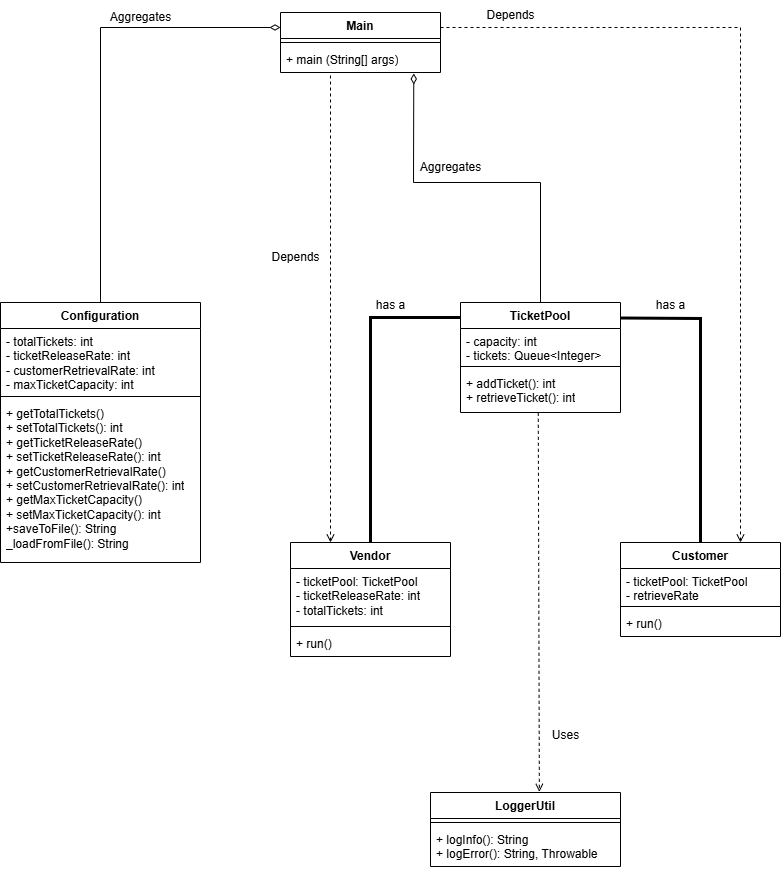

The diagram above was exported from draw.io. Its source (the exported page's mxGraphModel, read from the mxfile embedded in the PNG):
<mxGraphModel dx="1500" dy="1846" grid="1" gridSize="10" guides="1" tooltips="1" connect="1" arrows="1" fold="1" page="1" pageScale="1" pageWidth="850" pageHeight="1100" math="0" shadow="0" extFonts="Permanent Marker^https://fonts.googleapis.com/css?family=Permanent+Marker">
  <root>
    <mxCell id="0" />
    <mxCell id="1" parent="0" />
    <mxCell id="gGza_Kne7LehLX0YPQrh-1" value="Main" style="swimlane;fontStyle=1;align=center;verticalAlign=top;childLayout=stackLayout;horizontal=1;startSize=26;horizontalStack=0;resizeParent=1;resizeParentMax=0;resizeLast=0;collapsible=1;marginBottom=0;whiteSpace=wrap;html=1;" parent="1" vertex="1">
      <mxGeometry x="340" y="-250" width="160" height="60" as="geometry" />
    </mxCell>
    <mxCell id="gGza_Kne7LehLX0YPQrh-3" value="" style="line;strokeWidth=1;fillColor=none;align=left;verticalAlign=middle;spacingTop=-1;spacingLeft=3;spacingRight=3;rotatable=0;labelPosition=right;points=[];portConstraint=eastwest;strokeColor=inherit;" parent="gGza_Kne7LehLX0YPQrh-1" vertex="1">
      <mxGeometry y="26" width="160" height="8" as="geometry" />
    </mxCell>
    <mxCell id="gGza_Kne7LehLX0YPQrh-4" value="+ main (String[] args)" style="text;strokeColor=none;fillColor=none;align=left;verticalAlign=top;spacingLeft=4;spacingRight=4;overflow=hidden;rotatable=0;points=[[0,0.5],[1,0.5]];portConstraint=eastwest;whiteSpace=wrap;html=1;" parent="gGza_Kne7LehLX0YPQrh-1" vertex="1">
      <mxGeometry y="34" width="160" height="26" as="geometry" />
    </mxCell>
    <mxCell id="gGza_Kne7LehLX0YPQrh-5" value="Configuration" style="swimlane;fontStyle=1;align=center;verticalAlign=top;childLayout=stackLayout;horizontal=1;startSize=26;horizontalStack=0;resizeParent=1;resizeParentMax=0;resizeLast=0;collapsible=1;marginBottom=0;whiteSpace=wrap;html=1;" parent="1" vertex="1">
      <mxGeometry x="60" y="40" width="200" height="260" as="geometry" />
    </mxCell>
    <mxCell id="gGza_Kne7LehLX0YPQrh-6" value="- totalTickets: int&lt;div&gt;- ticketReleaseRate: int&lt;/div&gt;&lt;div&gt;- customerRetrievalRate: int&lt;/div&gt;&lt;div&gt;- maxTicketCapacity: int&lt;/div&gt;" style="text;strokeColor=none;fillColor=none;align=left;verticalAlign=top;spacingLeft=4;spacingRight=4;overflow=hidden;rotatable=0;points=[[0,0.5],[1,0.5]];portConstraint=eastwest;whiteSpace=wrap;html=1;" parent="gGza_Kne7LehLX0YPQrh-5" vertex="1">
      <mxGeometry y="26" width="200" height="64" as="geometry" />
    </mxCell>
    <mxCell id="gGza_Kne7LehLX0YPQrh-7" value="" style="line;strokeWidth=1;fillColor=none;align=left;verticalAlign=middle;spacingTop=-1;spacingLeft=3;spacingRight=3;rotatable=0;labelPosition=right;points=[];portConstraint=eastwest;strokeColor=inherit;" parent="gGza_Kne7LehLX0YPQrh-5" vertex="1">
      <mxGeometry y="90" width="200" height="8" as="geometry" />
    </mxCell>
    <mxCell id="gGza_Kne7LehLX0YPQrh-8" value="+ getTotalTickets()&lt;div&gt;+ setTotalTickets(): int&lt;/div&gt;&lt;div&gt;+ getTicketReleaseRate()&lt;/div&gt;&lt;div&gt;+ setTicketReleaseRate(): int&lt;/div&gt;&lt;div&gt;+ getCustomerRetrievalRate()&lt;/div&gt;&lt;div&gt;+ setCustomerRetrievalRate(): int&lt;/div&gt;&lt;div&gt;+ getMaxTicketCapacity()&lt;/div&gt;&lt;div&gt;+ setMaxTicketCapacity(): int&lt;/div&gt;&lt;div&gt;+saveToFile(): String&lt;/div&gt;&lt;div&gt;_loadFromFile(): String&amp;nbsp;&lt;/div&gt;" style="text;strokeColor=none;fillColor=none;align=left;verticalAlign=top;spacingLeft=4;spacingRight=4;overflow=hidden;rotatable=0;points=[[0,0.5],[1,0.5]];portConstraint=eastwest;whiteSpace=wrap;html=1;" parent="gGza_Kne7LehLX0YPQrh-5" vertex="1">
      <mxGeometry y="98" width="200" height="162" as="geometry" />
    </mxCell>
    <mxCell id="EYTyQrWM1s6jSD3GAzug-1" value="TicketPool" style="swimlane;fontStyle=1;align=center;verticalAlign=top;childLayout=stackLayout;horizontal=1;startSize=26;horizontalStack=0;resizeParent=1;resizeParentMax=0;resizeLast=0;collapsible=1;marginBottom=0;whiteSpace=wrap;html=1;" vertex="1" parent="1">
      <mxGeometry x="520" y="40" width="160" height="110" as="geometry" />
    </mxCell>
    <mxCell id="EYTyQrWM1s6jSD3GAzug-2" value="- capacity: int&lt;div&gt;- tickets: Queue&amp;lt;Integer&amp;gt;&lt;/div&gt;" style="text;strokeColor=none;fillColor=none;align=left;verticalAlign=top;spacingLeft=4;spacingRight=4;overflow=hidden;rotatable=0;points=[[0,0.5],[1,0.5]];portConstraint=eastwest;whiteSpace=wrap;html=1;" vertex="1" parent="EYTyQrWM1s6jSD3GAzug-1">
      <mxGeometry y="26" width="160" height="34" as="geometry" />
    </mxCell>
    <mxCell id="EYTyQrWM1s6jSD3GAzug-3" value="" style="line;strokeWidth=1;fillColor=none;align=left;verticalAlign=middle;spacingTop=-1;spacingLeft=3;spacingRight=3;rotatable=0;labelPosition=right;points=[];portConstraint=eastwest;strokeColor=inherit;" vertex="1" parent="EYTyQrWM1s6jSD3GAzug-1">
      <mxGeometry y="60" width="160" height="8" as="geometry" />
    </mxCell>
    <mxCell id="EYTyQrWM1s6jSD3GAzug-4" value="+ addTicket(): int&lt;div&gt;+ retrieveTicket(): int&lt;/div&gt;" style="text;strokeColor=none;fillColor=none;align=left;verticalAlign=top;spacingLeft=4;spacingRight=4;overflow=hidden;rotatable=0;points=[[0,0.5],[1,0.5]];portConstraint=eastwest;whiteSpace=wrap;html=1;" vertex="1" parent="EYTyQrWM1s6jSD3GAzug-1">
      <mxGeometry y="68" width="160" height="42" as="geometry" />
    </mxCell>
    <mxCell id="EYTyQrWM1s6jSD3GAzug-5" value="Vendor" style="swimlane;fontStyle=1;align=center;verticalAlign=top;childLayout=stackLayout;horizontal=1;startSize=26;horizontalStack=0;resizeParent=1;resizeParentMax=0;resizeLast=0;collapsible=1;marginBottom=0;whiteSpace=wrap;html=1;" vertex="1" parent="1">
      <mxGeometry x="350" y="280" width="160" height="114" as="geometry" />
    </mxCell>
    <mxCell id="EYTyQrWM1s6jSD3GAzug-6" value="- ticketPool: TicketPool&lt;div&gt;- ticketReleaseRate: int&lt;/div&gt;&lt;div&gt;- totalTickets: int&lt;/div&gt;" style="text;strokeColor=none;fillColor=none;align=left;verticalAlign=top;spacingLeft=4;spacingRight=4;overflow=hidden;rotatable=0;points=[[0,0.5],[1,0.5]];portConstraint=eastwest;whiteSpace=wrap;html=1;" vertex="1" parent="EYTyQrWM1s6jSD3GAzug-5">
      <mxGeometry y="26" width="160" height="54" as="geometry" />
    </mxCell>
    <mxCell id="EYTyQrWM1s6jSD3GAzug-7" value="" style="line;strokeWidth=1;fillColor=none;align=left;verticalAlign=middle;spacingTop=-1;spacingLeft=3;spacingRight=3;rotatable=0;labelPosition=right;points=[];portConstraint=eastwest;strokeColor=inherit;" vertex="1" parent="EYTyQrWM1s6jSD3GAzug-5">
      <mxGeometry y="80" width="160" height="8" as="geometry" />
    </mxCell>
    <mxCell id="EYTyQrWM1s6jSD3GAzug-8" value="+ run()" style="text;strokeColor=none;fillColor=none;align=left;verticalAlign=top;spacingLeft=4;spacingRight=4;overflow=hidden;rotatable=0;points=[[0,0.5],[1,0.5]];portConstraint=eastwest;whiteSpace=wrap;html=1;" vertex="1" parent="EYTyQrWM1s6jSD3GAzug-5">
      <mxGeometry y="88" width="160" height="26" as="geometry" />
    </mxCell>
    <mxCell id="EYTyQrWM1s6jSD3GAzug-9" value="Customer" style="swimlane;fontStyle=1;align=center;verticalAlign=top;childLayout=stackLayout;horizontal=1;startSize=26;horizontalStack=0;resizeParent=1;resizeParentMax=0;resizeLast=0;collapsible=1;marginBottom=0;whiteSpace=wrap;html=1;" vertex="1" parent="1">
      <mxGeometry x="680" y="280" width="160" height="94" as="geometry" />
    </mxCell>
    <mxCell id="EYTyQrWM1s6jSD3GAzug-10" value="- ticketPool: TicketPool&lt;div&gt;- retrieveRate&lt;/div&gt;" style="text;strokeColor=none;fillColor=none;align=left;verticalAlign=top;spacingLeft=4;spacingRight=4;overflow=hidden;rotatable=0;points=[[0,0.5],[1,0.5]];portConstraint=eastwest;whiteSpace=wrap;html=1;" vertex="1" parent="EYTyQrWM1s6jSD3GAzug-9">
      <mxGeometry y="26" width="160" height="34" as="geometry" />
    </mxCell>
    <mxCell id="EYTyQrWM1s6jSD3GAzug-11" value="" style="line;strokeWidth=1;fillColor=none;align=left;verticalAlign=middle;spacingTop=-1;spacingLeft=3;spacingRight=3;rotatable=0;labelPosition=right;points=[];portConstraint=eastwest;strokeColor=inherit;" vertex="1" parent="EYTyQrWM1s6jSD3GAzug-9">
      <mxGeometry y="60" width="160" height="8" as="geometry" />
    </mxCell>
    <mxCell id="EYTyQrWM1s6jSD3GAzug-12" value="+ run()" style="text;strokeColor=none;fillColor=none;align=left;verticalAlign=top;spacingLeft=4;spacingRight=4;overflow=hidden;rotatable=0;points=[[0,0.5],[1,0.5]];portConstraint=eastwest;whiteSpace=wrap;html=1;" vertex="1" parent="EYTyQrWM1s6jSD3GAzug-9">
      <mxGeometry y="68" width="160" height="26" as="geometry" />
    </mxCell>
    <mxCell id="EYTyQrWM1s6jSD3GAzug-13" value="LoggerUtil" style="swimlane;fontStyle=1;align=center;verticalAlign=top;childLayout=stackLayout;horizontal=1;startSize=26;horizontalStack=0;resizeParent=1;resizeParentMax=0;resizeLast=0;collapsible=1;marginBottom=0;whiteSpace=wrap;html=1;" vertex="1" parent="1">
      <mxGeometry x="490" y="530" width="190" height="74" as="geometry" />
    </mxCell>
    <mxCell id="EYTyQrWM1s6jSD3GAzug-15" value="" style="line;strokeWidth=1;fillColor=none;align=left;verticalAlign=middle;spacingTop=-1;spacingLeft=3;spacingRight=3;rotatable=0;labelPosition=right;points=[];portConstraint=eastwest;strokeColor=inherit;" vertex="1" parent="EYTyQrWM1s6jSD3GAzug-13">
      <mxGeometry y="26" width="190" height="8" as="geometry" />
    </mxCell>
    <mxCell id="EYTyQrWM1s6jSD3GAzug-16" value="+ logInfo(): String&lt;div&gt;+ logError(): String, Throwable&lt;/div&gt;" style="text;strokeColor=none;fillColor=none;align=left;verticalAlign=top;spacingLeft=4;spacingRight=4;overflow=hidden;rotatable=0;points=[[0,0.5],[1,0.5]];portConstraint=eastwest;whiteSpace=wrap;html=1;" vertex="1" parent="EYTyQrWM1s6jSD3GAzug-13">
      <mxGeometry y="34" width="190" height="40" as="geometry" />
    </mxCell>
    <mxCell id="EYTyQrWM1s6jSD3GAzug-17" value="" style="endArrow=none;startArrow=none;endFill=0;startFill=0;endSize=8;html=1;verticalAlign=bottom;labelBackgroundColor=none;strokeWidth=3;rounded=0;exitX=0.5;exitY=0;exitDx=0;exitDy=0;" edge="1" parent="1" source="EYTyQrWM1s6jSD3GAzug-5">
      <mxGeometry width="160" relative="1" as="geometry">
        <mxPoint x="440" y="330" as="sourcePoint" />
        <mxPoint x="520" y="55" as="targetPoint" />
        <Array as="points">
          <mxPoint x="430" y="55" />
        </Array>
      </mxGeometry>
    </mxCell>
    <mxCell id="EYTyQrWM1s6jSD3GAzug-18" value="" style="endArrow=none;startArrow=none;endFill=0;startFill=0;endSize=8;html=1;verticalAlign=bottom;labelBackgroundColor=none;strokeWidth=3;rounded=0;entryX=0.998;entryY=0.141;entryDx=0;entryDy=0;entryPerimeter=0;exitX=0.5;exitY=0;exitDx=0;exitDy=0;" edge="1" parent="1" source="EYTyQrWM1s6jSD3GAzug-9" target="EYTyQrWM1s6jSD3GAzug-1">
      <mxGeometry width="160" relative="1" as="geometry">
        <mxPoint x="550" y="200" as="sourcePoint" />
        <mxPoint x="570" y="220" as="targetPoint" />
        <Array as="points">
          <mxPoint x="760" y="56" />
        </Array>
      </mxGeometry>
    </mxCell>
    <mxCell id="EYTyQrWM1s6jSD3GAzug-21" value="has a" style="text;html=1;align=center;verticalAlign=middle;resizable=0;points=[];autosize=1;strokeColor=none;fillColor=none;" vertex="1" parent="1">
      <mxGeometry x="425" y="28" width="50" height="30" as="geometry" />
    </mxCell>
    <mxCell id="EYTyQrWM1s6jSD3GAzug-22" value="has a" style="text;html=1;align=center;verticalAlign=middle;resizable=0;points=[];autosize=1;strokeColor=none;fillColor=none;" vertex="1" parent="1">
      <mxGeometry x="705" y="28" width="50" height="30" as="geometry" />
    </mxCell>
    <mxCell id="EYTyQrWM1s6jSD3GAzug-23" value="" style="endArrow=open;html=1;rounded=0;align=center;verticalAlign=bottom;dashed=1;endFill=0;labelBackgroundColor=none;exitX=1;exitY=0.25;exitDx=0;exitDy=0;entryX=0.75;entryY=0;entryDx=0;entryDy=0;" edge="1" parent="1" source="gGza_Kne7LehLX0YPQrh-1" target="EYTyQrWM1s6jSD3GAzug-9">
      <mxGeometry relative="1" as="geometry">
        <mxPoint x="350" y="-225" as="sourcePoint" />
        <mxPoint x="650" y="-140" as="targetPoint" />
        <Array as="points">
          <mxPoint x="800" y="-235" />
        </Array>
      </mxGeometry>
    </mxCell>
    <mxCell id="EYTyQrWM1s6jSD3GAzug-24" value="" style="resizable=0;html=1;align=center;verticalAlign=top;labelBackgroundColor=none;" connectable="0" vertex="1" parent="EYTyQrWM1s6jSD3GAzug-23">
      <mxGeometry relative="1" as="geometry" />
    </mxCell>
    <mxCell id="EYTyQrWM1s6jSD3GAzug-27" value="" style="endArrow=open;html=1;rounded=0;align=center;verticalAlign=bottom;dashed=1;endFill=0;labelBackgroundColor=none;entryX=0.25;entryY=0;entryDx=0;entryDy=0;" edge="1" parent="1" target="EYTyQrWM1s6jSD3GAzug-5">
      <mxGeometry relative="1" as="geometry">
        <mxPoint x="390" y="-187" as="sourcePoint" />
        <mxPoint x="151" y="70" as="targetPoint" />
        <Array as="points">
          <mxPoint x="390" y="-110" />
        </Array>
      </mxGeometry>
    </mxCell>
    <mxCell id="EYTyQrWM1s6jSD3GAzug-28" value="" style="resizable=0;html=1;align=center;verticalAlign=top;labelBackgroundColor=none;" connectable="0" vertex="1" parent="EYTyQrWM1s6jSD3GAzug-27">
      <mxGeometry relative="1" as="geometry" />
    </mxCell>
    <mxCell id="EYTyQrWM1s6jSD3GAzug-29" value="" style="endArrow=open;html=1;rounded=0;align=center;verticalAlign=bottom;dashed=1;endFill=0;labelBackgroundColor=none;entryX=0.573;entryY=-0.009;entryDx=0;entryDy=0;exitX=0.486;exitY=1.007;exitDx=0;exitDy=0;exitPerimeter=0;entryPerimeter=0;" edge="1" parent="1" source="EYTyQrWM1s6jSD3GAzug-4" target="EYTyQrWM1s6jSD3GAzug-13">
      <mxGeometry relative="1" as="geometry">
        <mxPoint x="400" y="-177" as="sourcePoint" />
        <mxPoint x="400" y="290" as="targetPoint" />
        <Array as="points" />
      </mxGeometry>
    </mxCell>
    <mxCell id="EYTyQrWM1s6jSD3GAzug-30" value="" style="resizable=0;html=1;align=center;verticalAlign=top;labelBackgroundColor=none;" connectable="0" vertex="1" parent="EYTyQrWM1s6jSD3GAzug-29">
      <mxGeometry relative="1" as="geometry" />
    </mxCell>
    <mxCell id="EYTyQrWM1s6jSD3GAzug-31" value="" style="endArrow=none;startArrow=diamondThin;endFill=0;startFill=0;html=1;verticalAlign=bottom;labelBackgroundColor=none;strokeWidth=1;startSize=8;endSize=8;rounded=0;exitX=0;exitY=0.25;exitDx=0;exitDy=0;entryX=0.5;entryY=0;entryDx=0;entryDy=0;" edge="1" parent="1" source="gGza_Kne7LehLX0YPQrh-1" target="gGza_Kne7LehLX0YPQrh-5">
      <mxGeometry width="160" relative="1" as="geometry">
        <mxPoint x="470" y="90" as="sourcePoint" />
        <mxPoint x="630" y="90" as="targetPoint" />
        <Array as="points">
          <mxPoint x="160" y="-235" />
        </Array>
      </mxGeometry>
    </mxCell>
    <mxCell id="EYTyQrWM1s6jSD3GAzug-32" value="" style="endArrow=none;startArrow=diamondThin;endFill=0;startFill=0;html=1;verticalAlign=bottom;labelBackgroundColor=none;strokeWidth=1;startSize=8;endSize=8;rounded=0;exitX=0.833;exitY=1.038;exitDx=0;exitDy=0;entryX=0.5;entryY=0;entryDx=0;entryDy=0;exitPerimeter=0;" edge="1" parent="1" source="gGza_Kne7LehLX0YPQrh-4" target="EYTyQrWM1s6jSD3GAzug-1">
      <mxGeometry width="160" relative="1" as="geometry">
        <mxPoint x="350" y="-225" as="sourcePoint" />
        <mxPoint x="170" y="50" as="targetPoint" />
        <Array as="points">
          <mxPoint x="473" y="-80" />
          <mxPoint x="600" y="-80" />
        </Array>
      </mxGeometry>
    </mxCell>
    <mxCell id="EYTyQrWM1s6jSD3GAzug-33" value="Aggregates" style="text;html=1;align=center;verticalAlign=middle;resizable=0;points=[];autosize=1;strokeColor=none;fillColor=none;" vertex="1" parent="1">
      <mxGeometry x="160" y="-260" width="80" height="30" as="geometry" />
    </mxCell>
    <mxCell id="EYTyQrWM1s6jSD3GAzug-34" value="Aggregates" style="text;html=1;align=center;verticalAlign=middle;resizable=0;points=[];autosize=1;strokeColor=none;fillColor=none;" vertex="1" parent="1">
      <mxGeometry x="470" y="-110" width="80" height="30" as="geometry" />
    </mxCell>
    <mxCell id="EYTyQrWM1s6jSD3GAzug-35" value="Depends&lt;span style=&quot;color: rgba(0, 0, 0, 0); font-family: monospace; font-size: 0px; text-align: start;&quot;&gt;%3CmxGraphModel%3E%3Croot%3E%3CmxCell%20id%3D%220%22%2F%3E%3CmxCell%20id%3D%221%22%20parent%3D%220%22%2F%3E%3CmxCell%20id%3D%222%22%20value%3D%22Aggregates%22%20style%3D%22text%3Bhtml%3D1%3Balign%3Dcenter%3BverticalAlign%3Dmiddle%3Bresizable%3D0%3Bpoints%3D%5B%5D%3Bautosize%3D1%3BstrokeColor%3Dnone%3BfillColor%3Dnone%3B%22%20vertex%3D%221%22%20parent%3D%221%22%3E%3CmxGeometry%20x%3D%22160%22%20y%3D%22-260%22%20width%3D%2280%22%20height%3D%2230%22%20as%3D%22geometry%22%2F%3E%3C%2FmxCell%3E%3C%2Froot%3E%3C%2FmxGraphModel%3E&lt;/span&gt;" style="text;html=1;align=center;verticalAlign=middle;resizable=0;points=[];autosize=1;strokeColor=none;fillColor=none;" vertex="1" parent="1">
      <mxGeometry x="535" y="-262" width="70" height="30" as="geometry" />
    </mxCell>
    <mxCell id="EYTyQrWM1s6jSD3GAzug-36" value="Depends&lt;span style=&quot;color: rgba(0, 0, 0, 0); font-family: monospace; font-size: 0px; text-align: start;&quot;&gt;%3CmxGraphModel%3E%3Croot%3E%3CmxCell%20id%3D%220%22%2F%3E%3CmxCell%20id%3D%221%22%20parent%3D%220%22%2F%3E%3CmxCell%20id%3D%222%22%20value%3D%22Aggregates%22%20style%3D%22text%3Bhtml%3D1%3Balign%3Dcenter%3BverticalAlign%3Dmiddle%3Bresizable%3D0%3Bpoints%3D%5B%5D%3Bautosize%3D1%3BstrokeColor%3Dnone%3BfillColor%3Dnone%3B%22%20vertex%3D%221%22%20parent%3D%221%22%3E%3CmxGeometry%20x%3D%22160%22%20y%3D%22-260%22%20width%3D%2280%22%20height%3D%2230%22%20as%3D%22geometry%22%2F%3E%3C%2FmxCell%3E%3C%2Froot%3E%3C%2FmxGraphModel%3E&lt;/span&gt;" style="text;html=1;align=center;verticalAlign=middle;resizable=0;points=[];autosize=1;strokeColor=none;fillColor=none;" vertex="1" parent="1">
      <mxGeometry x="320" y="-20" width="70" height="30" as="geometry" />
    </mxCell>
    <mxCell id="EYTyQrWM1s6jSD3GAzug-37" value="Uses" style="text;html=1;align=center;verticalAlign=middle;resizable=0;points=[];autosize=1;strokeColor=none;fillColor=none;" vertex="1" parent="1">
      <mxGeometry x="600" y="458" width="50" height="30" as="geometry" />
    </mxCell>
  </root>
</mxGraphModel>